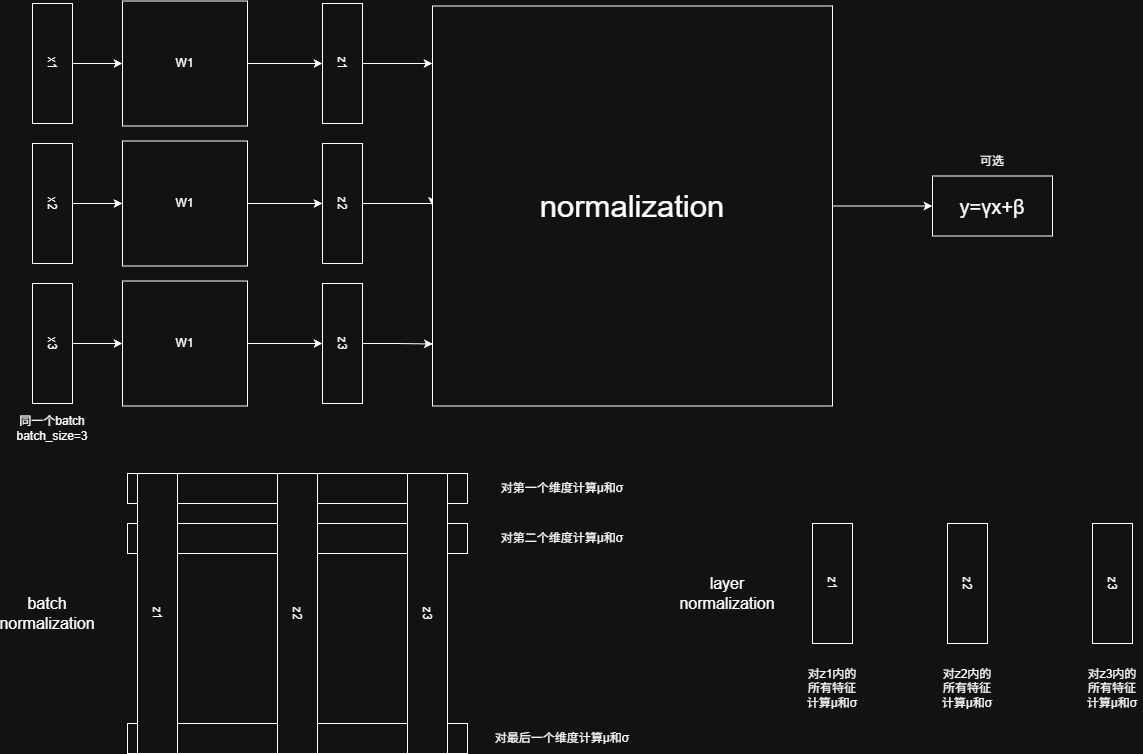

The diagram above was exported from draw.io. Its source (the exported page's mxGraphModel, read from the mxfile embedded in the PNG):
<mxGraphModel dx="1034" dy="564" grid="1" gridSize="10" guides="1" tooltips="1" connect="1" arrows="1" fold="1" page="1" pageScale="1" pageWidth="827" pageHeight="1169" math="0" shadow="0">
  <root>
    <mxCell id="0" />
    <mxCell id="1" parent="0" />
    <mxCell id="TXps1n_T5GoWUAPl6a07-26" parent="1" style="rounded=0;whiteSpace=wrap;html=1;" value="" vertex="1">
      <mxGeometry height="30" width="340" x="135" y="780" as="geometry" />
    </mxCell>
    <mxCell id="TXps1n_T5GoWUAPl6a07-24" parent="1" style="rounded=0;whiteSpace=wrap;html=1;" value="" vertex="1">
      <mxGeometry height="30" width="340" x="135" y="580" as="geometry" />
    </mxCell>
    <mxCell id="TXps1n_T5GoWUAPl6a07-9" edge="1" parent="1" source="TXps1n_T5GoWUAPl6a07-1" style="edgeStyle=orthogonalEdgeStyle;rounded=0;orthogonalLoop=1;jettySize=auto;html=1;exitX=0.5;exitY=0;exitDx=0;exitDy=0;entryX=0;entryY=0.5;entryDx=0;entryDy=0;" target="TXps1n_T5GoWUAPl6a07-6">
      <mxGeometry relative="1" as="geometry" />
    </mxCell>
    <mxCell id="TXps1n_T5GoWUAPl6a07-1" parent="1" style="rounded=0;whiteSpace=wrap;html=1;rotation=90;" value="x1" vertex="1">
      <mxGeometry height="40" width="120" y="100" as="geometry" />
    </mxCell>
    <mxCell id="TXps1n_T5GoWUAPl6a07-11" edge="1" parent="1" source="TXps1n_T5GoWUAPl6a07-4" style="edgeStyle=orthogonalEdgeStyle;rounded=0;orthogonalLoop=1;jettySize=auto;html=1;exitX=0.5;exitY=0;exitDx=0;exitDy=0;entryX=0;entryY=0.5;entryDx=0;entryDy=0;" target="TXps1n_T5GoWUAPl6a07-7">
      <mxGeometry relative="1" as="geometry" />
    </mxCell>
    <mxCell id="TXps1n_T5GoWUAPl6a07-4" parent="1" style="rounded=0;whiteSpace=wrap;html=1;rotation=90;" value="x3" vertex="1">
      <mxGeometry height="40" width="120" y="380" as="geometry" />
    </mxCell>
    <mxCell id="TXps1n_T5GoWUAPl6a07-10" edge="1" parent="1" source="TXps1n_T5GoWUAPl6a07-5" style="edgeStyle=orthogonalEdgeStyle;rounded=0;orthogonalLoop=1;jettySize=auto;html=1;exitX=0.5;exitY=0;exitDx=0;exitDy=0;entryX=0;entryY=0.5;entryDx=0;entryDy=0;" target="TXps1n_T5GoWUAPl6a07-8">
      <mxGeometry relative="1" as="geometry" />
    </mxCell>
    <mxCell id="TXps1n_T5GoWUAPl6a07-5" parent="1" style="rounded=0;whiteSpace=wrap;html=1;rotation=90;" value="x2" vertex="1">
      <mxGeometry height="40" width="120" y="240" as="geometry" />
    </mxCell>
    <mxCell id="TXps1n_T5GoWUAPl6a07-18" edge="1" parent="1" source="TXps1n_T5GoWUAPl6a07-6" style="edgeStyle=orthogonalEdgeStyle;rounded=0;orthogonalLoop=1;jettySize=auto;html=1;entryX=0.5;entryY=1;entryDx=0;entryDy=0;" target="TXps1n_T5GoWUAPl6a07-13">
      <mxGeometry relative="1" as="geometry" />
    </mxCell>
    <mxCell id="TXps1n_T5GoWUAPl6a07-6" parent="1" style="whiteSpace=wrap;html=1;aspect=fixed;" value="W1" vertex="1">
      <mxGeometry height="125" width="125" x="130" y="57.5" as="geometry" />
    </mxCell>
    <mxCell id="TXps1n_T5GoWUAPl6a07-16" edge="1" parent="1" source="TXps1n_T5GoWUAPl6a07-7" style="edgeStyle=orthogonalEdgeStyle;rounded=0;orthogonalLoop=1;jettySize=auto;html=1;exitX=1;exitY=0.5;exitDx=0;exitDy=0;" target="TXps1n_T5GoWUAPl6a07-15">
      <mxGeometry relative="1" as="geometry" />
    </mxCell>
    <mxCell id="TXps1n_T5GoWUAPl6a07-7" parent="1" style="whiteSpace=wrap;html=1;aspect=fixed;" value="W1" vertex="1">
      <mxGeometry height="125" width="125" x="130" y="337.5" as="geometry" />
    </mxCell>
    <mxCell id="TXps1n_T5GoWUAPl6a07-17" edge="1" parent="1" source="TXps1n_T5GoWUAPl6a07-8" style="edgeStyle=orthogonalEdgeStyle;rounded=0;orthogonalLoop=1;jettySize=auto;html=1;exitX=1;exitY=0.5;exitDx=0;exitDy=0;entryX=0.5;entryY=1;entryDx=0;entryDy=0;" target="TXps1n_T5GoWUAPl6a07-14">
      <mxGeometry relative="1" as="geometry" />
    </mxCell>
    <mxCell id="TXps1n_T5GoWUAPl6a07-8" parent="1" style="whiteSpace=wrap;html=1;aspect=fixed;" value="W1" vertex="1">
      <mxGeometry height="125" width="125" x="130" y="197.5" as="geometry" />
    </mxCell>
    <mxCell id="TXps1n_T5GoWUAPl6a07-12" parent="1" style="text;html=1;whiteSpace=wrap;strokeColor=none;fillColor=none;align=center;verticalAlign=middle;rounded=0;" value="同一个batch&lt;div&gt;batch_size=3&lt;/div&gt;" vertex="1">
      <mxGeometry height="30" width="70" x="25" y="470" as="geometry" />
    </mxCell>
    <mxCell id="TXps1n_T5GoWUAPl6a07-37" edge="1" parent="1" source="TXps1n_T5GoWUAPl6a07-13" style="edgeStyle=orthogonalEdgeStyle;rounded=0;orthogonalLoop=1;jettySize=auto;html=1;exitX=0.5;exitY=0;exitDx=0;exitDy=0;" target="TXps1n_T5GoWUAPl6a07-36">
      <mxGeometry relative="1" as="geometry">
        <Array as="points">
          <mxPoint x="440" y="120" />
          <mxPoint x="440" y="120" />
        </Array>
      </mxGeometry>
    </mxCell>
    <mxCell id="TXps1n_T5GoWUAPl6a07-13" parent="1" style="rounded=0;whiteSpace=wrap;html=1;rotation=90;" value="z1" vertex="1">
      <mxGeometry height="40" width="120" x="290" y="100" as="geometry" />
    </mxCell>
    <mxCell id="TXps1n_T5GoWUAPl6a07-40" edge="1" parent="1" source="TXps1n_T5GoWUAPl6a07-14" style="edgeStyle=orthogonalEdgeStyle;rounded=0;orthogonalLoop=1;jettySize=auto;html=1;exitX=0.5;exitY=0;exitDx=0;exitDy=0;entryX=0;entryY=0.5;entryDx=0;entryDy=0;" target="TXps1n_T5GoWUAPl6a07-36">
      <mxGeometry relative="1" as="geometry">
        <Array as="points">
          <mxPoint x="440" y="260" />
        </Array>
      </mxGeometry>
    </mxCell>
    <mxCell id="TXps1n_T5GoWUAPl6a07-14" parent="1" style="rounded=0;whiteSpace=wrap;html=1;rotation=90;" value="z2" vertex="1">
      <mxGeometry height="40" width="120" x="290" y="240" as="geometry" />
    </mxCell>
    <mxCell id="TXps1n_T5GoWUAPl6a07-15" parent="1" style="rounded=0;whiteSpace=wrap;html=1;rotation=90;" value="z3" vertex="1">
      <mxGeometry height="40" width="120" x="290" y="380" as="geometry" />
    </mxCell>
    <mxCell id="TXps1n_T5GoWUAPl6a07-22" parent="1" style="rounded=0;whiteSpace=wrap;html=1;" value="" vertex="1">
      <mxGeometry height="30" width="340" x="135" y="530" as="geometry" />
    </mxCell>
    <mxCell id="TXps1n_T5GoWUAPl6a07-21" parent="1" style="rounded=0;whiteSpace=wrap;html=1;rotation=90;" value="z3" vertex="1">
      <mxGeometry height="40" width="280" x="295" y="650" as="geometry" />
    </mxCell>
    <mxCell id="TXps1n_T5GoWUAPl6a07-19" parent="1" style="rounded=0;whiteSpace=wrap;html=1;rotation=90;" value="z1" vertex="1">
      <mxGeometry height="40" width="280" x="25" y="650" as="geometry" />
    </mxCell>
    <mxCell id="TXps1n_T5GoWUAPl6a07-20" parent="1" style="rounded=0;whiteSpace=wrap;html=1;rotation=90;" value="z2" vertex="1">
      <mxGeometry height="40" width="280" x="165" y="650" as="geometry" />
    </mxCell>
    <mxCell id="TXps1n_T5GoWUAPl6a07-23" parent="1" style="text;html=1;whiteSpace=wrap;strokeColor=none;fillColor=none;align=center;verticalAlign=middle;rounded=0;" value="对第一个维度计算μ和σ" vertex="1">
      <mxGeometry height="30" width="150" x="495" y="530" as="geometry" />
    </mxCell>
    <mxCell id="TXps1n_T5GoWUAPl6a07-25" parent="1" style="text;html=1;whiteSpace=wrap;strokeColor=none;fillColor=none;align=center;verticalAlign=middle;rounded=0;" value="对第二个维度计算μ和σ" vertex="1">
      <mxGeometry height="30" width="150" x="495" y="580" as="geometry" />
    </mxCell>
    <mxCell id="TXps1n_T5GoWUAPl6a07-27" parent="1" style="text;html=1;whiteSpace=wrap;strokeColor=none;fillColor=none;align=center;verticalAlign=middle;rounded=0;" value="对最后一个维度计算μ和σ" vertex="1">
      <mxGeometry height="30" width="150" x="495" y="780" as="geometry" />
    </mxCell>
    <mxCell id="TXps1n_T5GoWUAPl6a07-28" parent="1" style="text;html=1;whiteSpace=wrap;strokeColor=none;fillColor=none;align=center;verticalAlign=middle;rounded=0;" value="&lt;font style=&quot;font-size: 16px;&quot;&gt;batch normalization&lt;/font&gt;" vertex="1">
      <mxGeometry height="40" width="90" x="10" y="650" as="geometry" />
    </mxCell>
    <mxCell id="TXps1n_T5GoWUAPl6a07-29" parent="1" style="text;html=1;whiteSpace=wrap;strokeColor=none;fillColor=none;align=center;verticalAlign=middle;rounded=0;" value="&lt;font style=&quot;font-size: 16px;&quot;&gt;layer normalization&lt;/font&gt;" vertex="1">
      <mxGeometry height="40" width="90" x="690" y="630" as="geometry" />
    </mxCell>
    <mxCell id="TXps1n_T5GoWUAPl6a07-30" parent="1" style="rounded=0;whiteSpace=wrap;html=1;rotation=90;" value="z1" vertex="1">
      <mxGeometry height="40" width="120" x="780" y="620" as="geometry" />
    </mxCell>
    <mxCell id="TXps1n_T5GoWUAPl6a07-31" parent="1" style="rounded=0;whiteSpace=wrap;html=1;rotation=90;" value="z2" vertex="1">
      <mxGeometry height="40" width="120" x="915" y="620" as="geometry" />
    </mxCell>
    <mxCell id="TXps1n_T5GoWUAPl6a07-32" parent="1" style="rounded=0;whiteSpace=wrap;html=1;rotation=90;" value="z3" vertex="1">
      <mxGeometry height="40" width="120" x="1060" y="620" as="geometry" />
    </mxCell>
    <mxCell id="TXps1n_T5GoWUAPl6a07-33" parent="1" style="text;html=1;whiteSpace=wrap;strokeColor=none;fillColor=none;align=center;verticalAlign=middle;rounded=0;" value="对z1内的所有特征计算μ和σ" vertex="1">
      <mxGeometry height="30" width="60" x="810" y="730" as="geometry" />
    </mxCell>
    <mxCell id="TXps1n_T5GoWUAPl6a07-34" parent="1" style="text;html=1;whiteSpace=wrap;strokeColor=none;fillColor=none;align=center;verticalAlign=middle;rounded=0;" value="对z2内的所有特征计算μ和σ" vertex="1">
      <mxGeometry height="30" width="60" x="945" y="730" as="geometry" />
    </mxCell>
    <mxCell id="TXps1n_T5GoWUAPl6a07-35" parent="1" style="text;html=1;whiteSpace=wrap;strokeColor=none;fillColor=none;align=center;verticalAlign=middle;rounded=0;" value="对z3内的所有特征计算μ和σ" vertex="1">
      <mxGeometry height="30" width="60" x="1090" y="730" as="geometry" />
    </mxCell>
    <mxCell id="hcqmW-kaD-c7bnsqY9rb-2" edge="1" parent="1" source="TXps1n_T5GoWUAPl6a07-36" style="edgeStyle=orthogonalEdgeStyle;rounded=0;orthogonalLoop=1;jettySize=auto;html=1;exitX=1;exitY=0.5;exitDx=0;exitDy=0;entryX=0;entryY=0.5;entryDx=0;entryDy=0;" target="hcqmW-kaD-c7bnsqY9rb-1">
      <mxGeometry relative="1" as="geometry" />
    </mxCell>
    <mxCell id="TXps1n_T5GoWUAPl6a07-36" parent="1" style="whiteSpace=wrap;html=1;aspect=fixed;" value="&lt;font style=&quot;font-size: 31px;&quot;&gt;normalization&lt;/font&gt;" vertex="1">
      <mxGeometry height="400" width="400" x="440" y="62.5" as="geometry" />
    </mxCell>
    <mxCell id="TXps1n_T5GoWUAPl6a07-39" edge="1" parent="1" source="TXps1n_T5GoWUAPl6a07-15" style="edgeStyle=orthogonalEdgeStyle;rounded=0;orthogonalLoop=1;jettySize=auto;html=1;exitX=0.5;exitY=0;exitDx=0;exitDy=0;entryX=0.001;entryY=0.845;entryDx=0;entryDy=0;entryPerimeter=0;" target="TXps1n_T5GoWUAPl6a07-36">
      <mxGeometry relative="1" as="geometry" />
    </mxCell>
    <mxCell id="hcqmW-kaD-c7bnsqY9rb-1" parent="1" style="rounded=0;whiteSpace=wrap;html=1;" value="&lt;font style=&quot;font-size: 20px;&quot;&gt;y=γx+β&lt;/font&gt;" vertex="1">
      <mxGeometry height="60" width="120" x="940" y="232.5" as="geometry" />
    </mxCell>
    <mxCell id="hcqmW-kaD-c7bnsqY9rb-3" parent="1" style="text;html=1;whiteSpace=wrap;strokeColor=none;fillColor=none;align=center;verticalAlign=middle;rounded=0;" value="可选" vertex="1">
      <mxGeometry height="30" width="60" x="970" y="202.5" as="geometry" />
    </mxCell>
  </root>
</mxGraphModel>